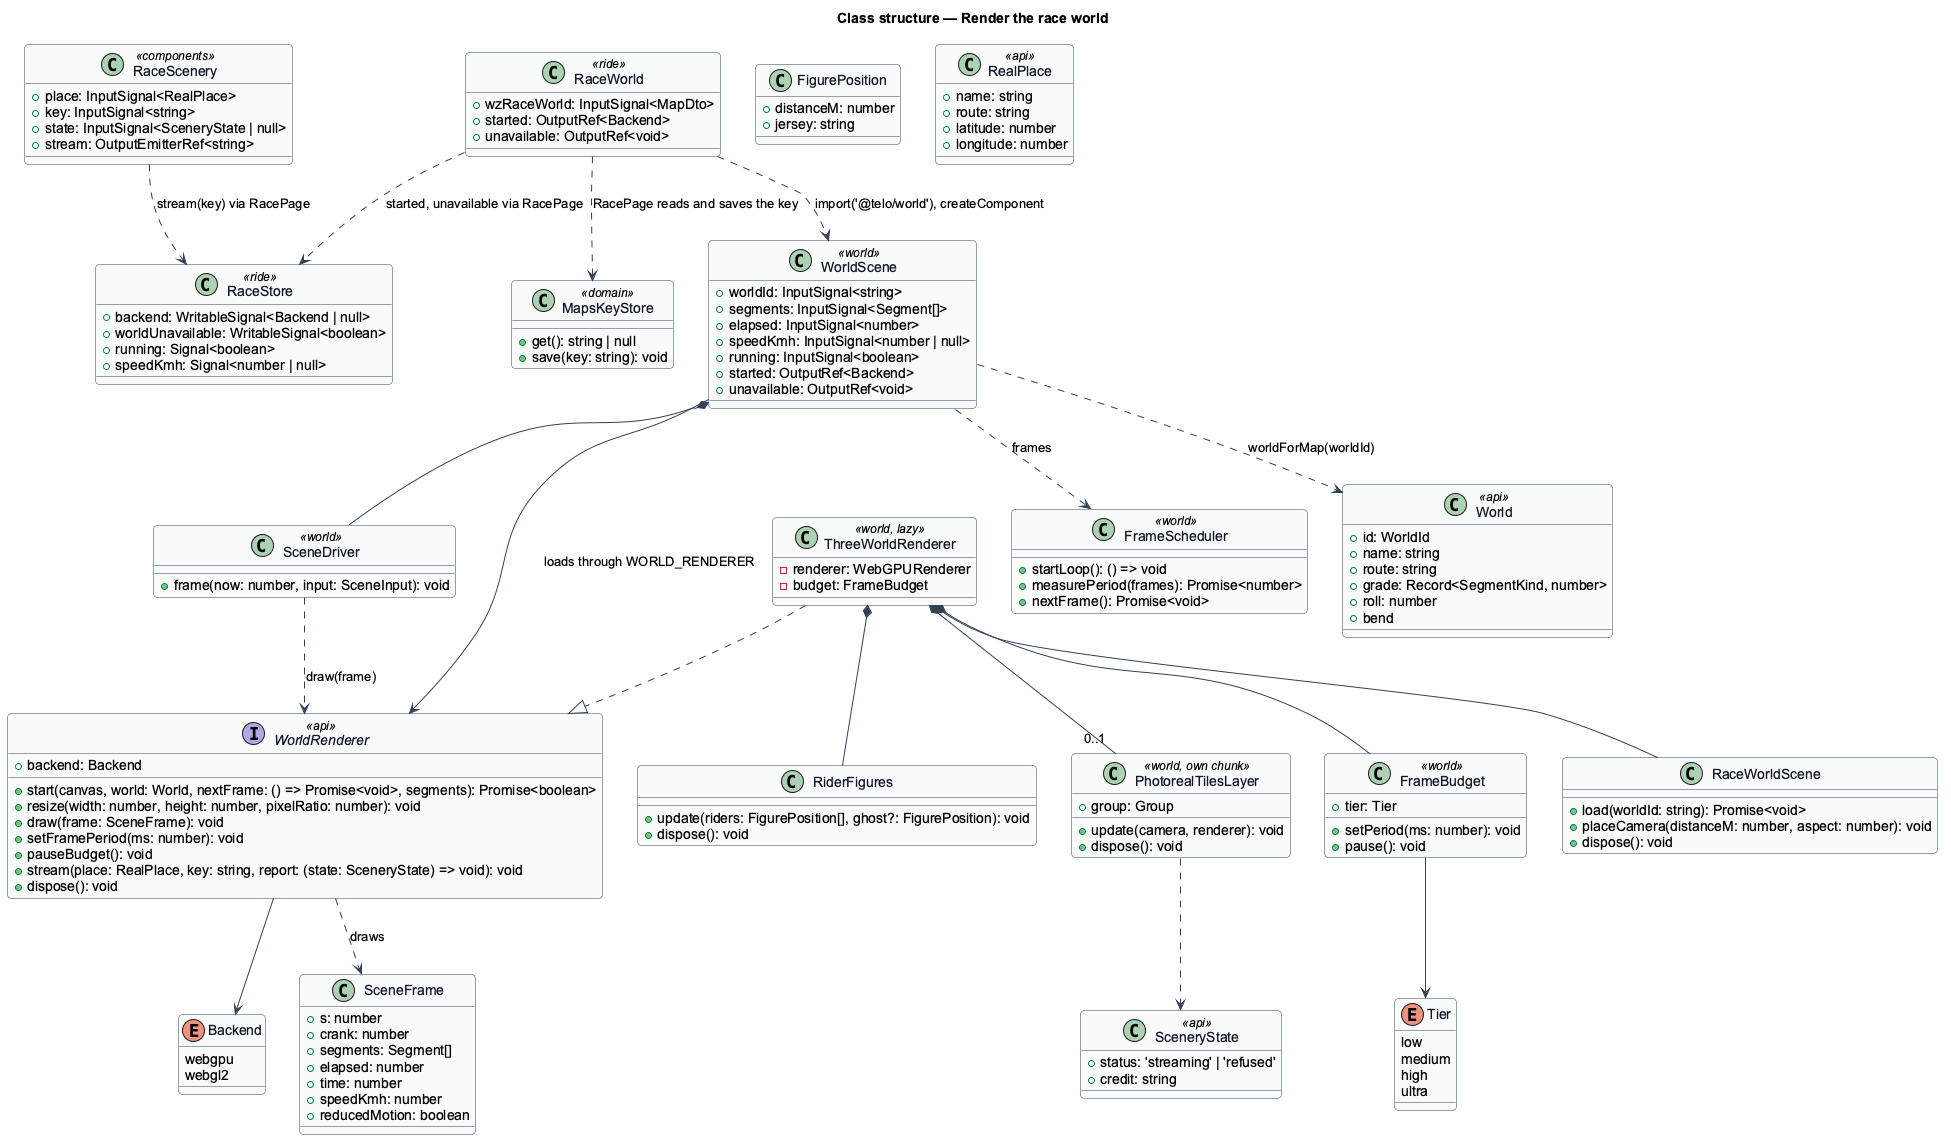

The diagram above was rendered by PlantUML. Its source (embedded in the PNG):
@startuml
' --- shared skin header ---
skinparam backgroundColor #FFFFFF
skinparam shadowing false
skinparam roundcorner 8
skinparam defaultFontName Arial
skinparam ArrowColor #344054
skinparam class {
  BorderColor #344054
  FontColor #101828
  BackgroundColor #F9FAFB
}
' --------------------------
title Class structure — Render the race world
enum Backend {
  webgpu
  webgl2
}
enum Tier {
  low
  medium
  high
  ultra
}
class SceneFrame {
  +s: number
  +crank: number
  +segments: Segment[]
  +elapsed: number
  +time: number
  +speedKmh: number
  +reducedMotion: boolean
}
class FigurePosition {
  +distanceM: number
  +jersey: string
}
interface WorldRenderer <<api>> {
  +backend: Backend
  +start(canvas, world: World, nextFrame: () => Promise<void>, segments): Promise<boolean>
  +resize(width: number, height: number, pixelRatio: number): void
  +draw(frame: SceneFrame): void
  +setFramePeriod(ms: number): void
  +pauseBudget(): void
  +stream(place: RealPlace, key: string, report: (state: SceneryState) => void): void
  +dispose(): void
}
class ThreeWorldRenderer <<world, lazy>> {
  -renderer: WebGPURenderer
  -budget: FrameBudget
}
class WorldScene <<world>> {
  +worldId: InputSignal<string>
  +segments: InputSignal<Segment[]>
  +elapsed: InputSignal<number>
  +speedKmh: InputSignal<number | null>
  +running: InputSignal<boolean>
  +started: OutputRef<Backend>
  +unavailable: OutputRef<void>
}
class FrameScheduler <<world>> {
  +startLoop(): () => void
  +measurePeriod(frames): Promise<number>
  +nextFrame(): Promise<void>
}
class SceneDriver <<world>> {
  +frame(now: number, input: SceneInput): void
}
class FrameBudget <<world>> {
  +tier: Tier
  +setPeriod(ms: number): void
  +pause(): void
}
class World <<api>> {
  +id: WorldId
  +name: string
  +route: string
  +grade: Record<SegmentKind, number>
  +roll: number
  +bend
}
class RaceWorldScene {
  +load(worldId: string): Promise<void>
  +placeCamera(distanceM: number, aspect: number): void
  +dispose(): void
}
class RiderFigures {
  +update(riders: FigurePosition[], ghost?: FigurePosition): void
  +dispose(): void
}
class PhotorealTilesLayer <<world, own chunk>> {
  +group: Group
  +update(camera, renderer): void
  +dispose(): void
}
class SceneryState <<api>> {
  +status: 'streaming' | 'refused'
  +credit: string
}
class RealPlace <<api>> {
  +name: string
  +route: string
  +latitude: number
  +longitude: number
}
class RaceWorld <<ride>> {
  +wzRaceWorld: InputSignal<MapDto>
  +started: OutputRef<Backend>
  +unavailable: OutputRef<void>
}
class RaceStore <<ride>> {
  +backend: WritableSignal<Backend | null>
  +worldUnavailable: WritableSignal<boolean>
  +running: Signal<boolean>
  +speedKmh: Signal<number | null>
}
class MapsKeyStore <<domain>> {
  +get(): string | null
  +save(key: string): void
}
class RaceScenery <<components>> {
  +place: InputSignal<RealPlace>
  +key: InputSignal<string>
  +state: InputSignal<SceneryState | null>
  +stream: OutputEmitterRef<string>
}
ThreeWorldRenderer ..|> WorldRenderer
ThreeWorldRenderer *-- FrameBudget
FrameBudget --> Tier
ThreeWorldRenderer *-- RaceWorldScene
ThreeWorldRenderer *-- RiderFigures
ThreeWorldRenderer *-- "0..1" PhotorealTilesLayer
WorldRenderer ..> SceneFrame : draws
WorldRenderer --> Backend
WorldScene --> WorldRenderer : loads through WORLD_RENDERER
WorldScene ..> FrameScheduler : frames
WorldScene *-- SceneDriver
SceneDriver ..> WorldRenderer : draw(frame)
WorldScene ..> World : worldForMap(worldId)
RaceWorld ..> WorldScene : import('@telo/world'), createComponent
RaceWorld ..> RaceStore : started, unavailable via RacePage
RaceWorld ..> MapsKeyStore : RacePage reads and saves the key
PhotorealTilesLayer ..> SceneryState
RaceScenery ..> RaceStore : stream(key) via RacePage
@enduml